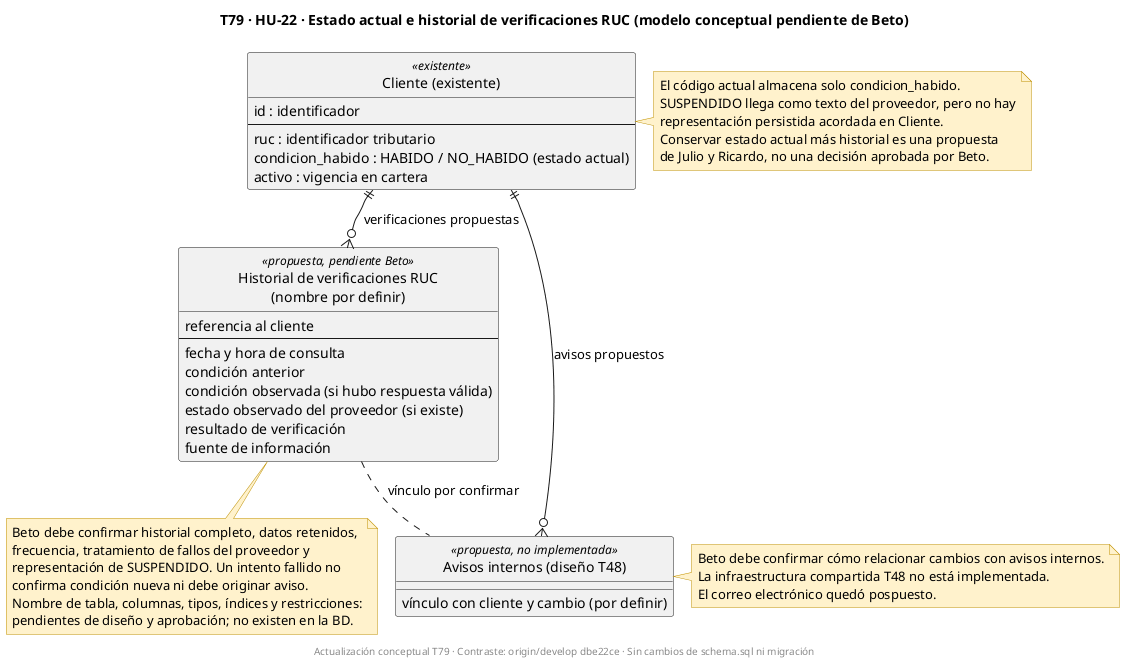

The diagram above was rendered by PlantUML. Its source (embedded in the PNG):
@startuml
!pragma layout smetana
title T79 · HU-22 · Estado actual e historial de verificaciones RUC (modelo conceptual pendiente de Beto)
skinparam shadowing false
skinparam noteBackgroundColor #FFF2CC
skinparam noteBorderColor #BF9000
hide circle

entity "Cliente (existente)" as cliente <<existente>> {
  id : identificador
  --
  ruc : identificador tributario
  condicion_habido : HABIDO / NO_HABIDO (estado actual)
  activo : vigencia en cartera
}
entity "Historial de verificaciones RUC\n(nombre por definir)" as historial <<propuesta, pendiente Beto>> {
  referencia al cliente
  --
  fecha y hora de consulta
  condición anterior
  condición observada (si hubo respuesta válida)
  estado observado del proveedor (si existe)
  resultado de verificación
  fuente de información
}
entity "Avisos internos (diseño T48)" as aviso <<propuesta, no implementada>> {
  vínculo con cliente y cambio (por definir)
}

cliente ||--o{ historial : verificaciones propuestas
cliente ||--o{ aviso : avisos propuestos
historial .. aviso : vínculo por confirmar

note right of cliente
  El código actual almacena solo condicion_habido.
  SUSPENDIDO llega como texto del proveedor, pero no hay
  representación persistida acordada en Cliente.
  Conservar estado actual más historial es una propuesta
  de Julio y Ricardo, no una decisión aprobada por Beto.
end note
note bottom of historial
  Beto debe confirmar historial completo, datos retenidos,
  frecuencia, tratamiento de fallos del proveedor y
  representación de SUSPENDIDO. Un intento fallido no
  confirma condición nueva ni debe originar aviso.
  Nombre de tabla, columnas, tipos, índices y restricciones:
  pendientes de diseño y aprobación; no existen en la BD.
end note
note right of aviso
  Beto debe confirmar cómo relacionar cambios con avisos internos.
  La infraestructura compartida T48 no está implementada.
  El correo electrónico quedó pospuesto.
end note
footer Actualización conceptual T79 · Contraste: origin/develop dbe22ce · Sin cambios de schema.sql ni migración
@enduml